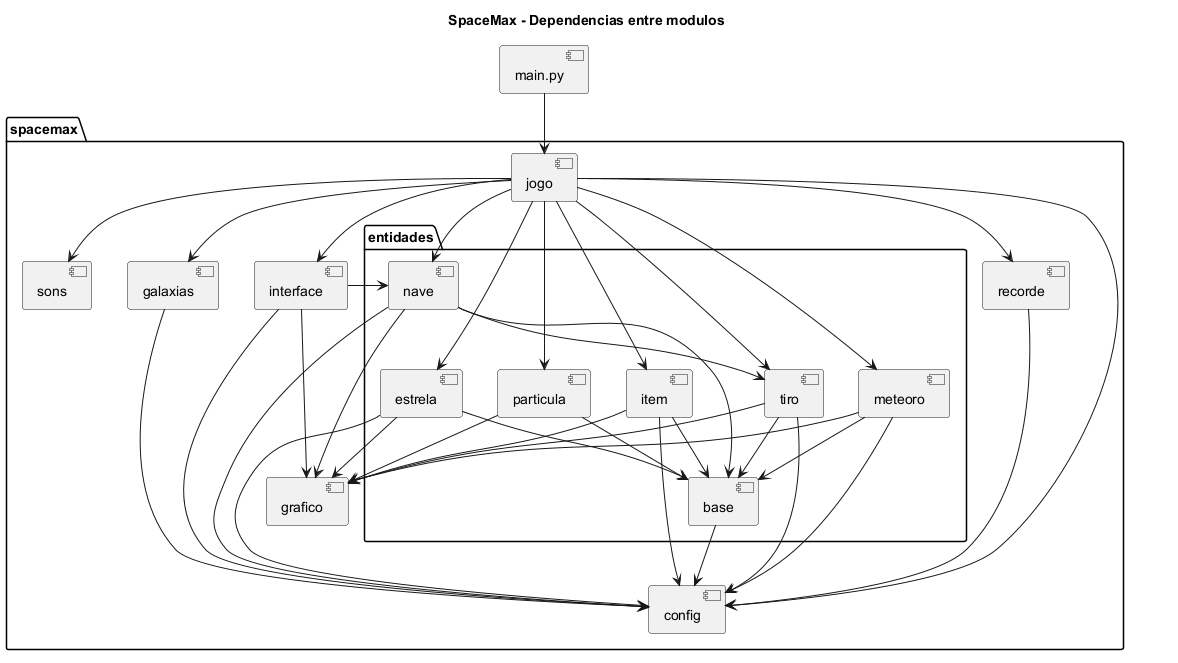

The diagram above was rendered by PlantUML. Its source (embedded in the PNG):
@startuml pacotes
title SpaceMax - Dependencias entre modulos

skinparam packageStyle folder

component "main.py" as main

package "spacemax" {
  component "jogo" as jogo
  component "interface" as interface
  component "sons" as sons
  component "recorde" as recorde
  component "config" as config
  component "galaxias" as galaxias
  component "grafico" as grafico

  package "entidades" {
    component "base" as base
    component "nave" as nave
    component "tiro" as tiro
    component "meteoro" as meteoro
    component "item" as item
    component "particula" as particula
    component "estrela" as estrela
  }
}

main --> jogo
jogo --> interface
jogo --> sons
jogo --> recorde
jogo --> config
jogo --> galaxias
galaxias --> config
interface --> grafico
interface --> nave
nave --> grafico
meteoro --> grafico
tiro --> grafico
item --> grafico
particula --> grafico
estrela --> grafico
base --> config
jogo --> nave
jogo --> meteoro
jogo --> item
jogo --> particula
jogo --> estrela
jogo --> tiro
nave --> tiro
nave --> base
tiro --> base
meteoro --> base
item --> base
particula --> base
estrela --> base
interface --> config
recorde --> config
nave --> config
tiro --> config
meteoro --> config
item --> config
estrela --> config

@enduml